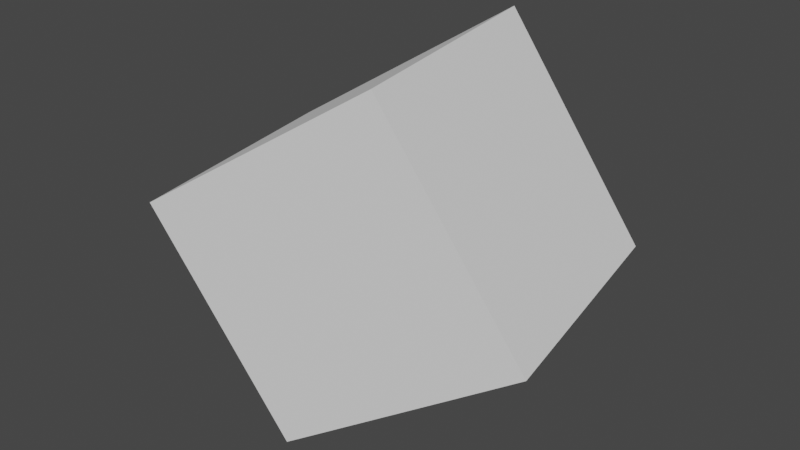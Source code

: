 # Source: basic.blend  (saved by Blender 2.91.10; exported with 4.5.12 LTS)
import bpy
from mathutils import Matrix  # noqa: F401  (used for matrix-valued properties, if any)

bpy.ops.wm.read_factory_settings(use_empty=True)
scene = bpy.context.scene
scene.name = 'Scene'

# ---- collections
col_collection = bpy.data.collections.new('Collection'); scene.collection.children.link(col_collection)

# ---- world
world_world = bpy.data.worlds.new('World'); scene.world = world_world
world_world.use_nodes = True; world_world.node_tree.nodes.clear()
_N = world_world.node_tree.nodes; _L = world_world.node_tree.links
n0 = _N.new('ShaderNodeOutputWorld'); n0.name = 'World Output'; n0.location = (300, 300)
n1 = _N.new('ShaderNodeBackground'); n1.name = 'Background'; n1.location = (10, 300)
n1.inputs[0].default_value = (0.05088, 0.05088, 0.05088, 1.0)
_L.new(n1.outputs[0], n0.inputs[0])
n0.is_active_output = True
world_world.color = (0.05088, 0.05088, 0.05088)
world_world.use_sun_shadow = False
world_world.sun_shadow_jitter_overblur = 0.0

# ---- meshes
me_cube = bpy.data.meshes.new('Cube')
me_cube.from_pydata([(-1.5, -1.5, -1.5), (-1.5, -1.5, 1.5), (-1.5, 1.5, -1.5), (-1.5, 1.5, 1.5), (1.5, -1.5, -1.5), (1.5, -1.5, 1.5), (1.5, 1.5, -1.5), (1.5, 1.5, 1.5)], [], [(0, 1, 3, 2), (2, 3, 7, 6), (6, 7, 5, 4), (4, 5, 1, 0), (2, 6, 4, 0), (7, 3, 1, 5)])
_uv = me_cube.uv_layers.new(name='UVMap')
_uv.uv.foreach_set('vector', [0.375, 0.0, 0.625, 0.0, 0.625, 0.25, 0.375, 0.25, 0.375, 0.25, 0.625, 0.25, 0.625, 0.5, 0.375, 0.5, 0.375, 0.5, 0.625, 0.5, 0.625, 0.75, 0.375, 0.75, 0.375, 0.75, 0.625, 0.75, 0.625, 1.0, 0.375, 1.0, 0.125, 0.5, 0.375, 0.5, 0.375, 0.75, 0.125, 0.75, 0.625, 0.5, 0.875, 0.5, 0.875, 0.75, 0.625, 0.75])
me_cube.use_remesh_fix_poles = True
me_cube.use_remesh_preserve_attributes = False
me_cube.use_mirror_vertex_groups = False
me_cube.update()

# ---- objects
ob_cube = bpy.data.objects.new('Cube', me_cube)

# ---- transforms, parenting, visibility, modifiers, constraints
ob_cube.location = (1.0, 2.0, 3.0)
ob_cube.rotation_euler = (0.0, 1.0, 0.1745)
ob_cube.scale = (1.1, 1.1, 1.2)
ob_cube.pass_index = 123
ob_cube.lineart.crease_threshold = 0.0

# ---- collection membership
col_collection.objects.link(ob_cube)

# ---- scene / render settings (as saved in the file)
scene.frame_start = 1; scene.frame_end = 250; scene.frame_set(0)
scene.render.engine = 'BLENDER_EEVEE_NEXT'
scene.cycles.use_denoising = False
scene.cycles.samples = 128
scene.cycles.sampling_pattern = 'TABULATED_SOBOL'
scene.cycles.use_adaptive_sampling = False
scene.cycles.use_light_tree = False
scene.view_settings.view_transform = 'Filmic'
bpy.context.view_layer.update()

# ---- added for rendering (the .blend has no active camera and no usable light): camera, sun
cam_auto = bpy.data.cameras.new('AutoCamera')
cam_auto.lens = 50.0
cam_auto.sensor_width = 36.0
cam_auto.clip_end = 1000.0
ob_auto_camera = bpy.data.objects.new('AutoCamera', cam_auto)
scene.collection.objects.link(ob_auto_camera)
ob_auto_camera.location = (8.58503, -7.10203, 9.06802)
ob_auto_camera.rotation_euler = (1.09748, -7.21219e-08, 0.694738)
scene.camera = ob_auto_camera
light_auto_sun = bpy.data.lights.new('AutoSun', 'SUN')
light_auto_sun.energy = 3.0
light_auto_sun.angle = 0.0523599
ob_auto_sun = bpy.data.objects.new('AutoSun', light_auto_sun)
scene.collection.objects.link(ob_auto_sun)
ob_auto_sun.rotation_euler = (0.872665, 0.174533, 0.523599)
bpy.context.view_layer.update()
